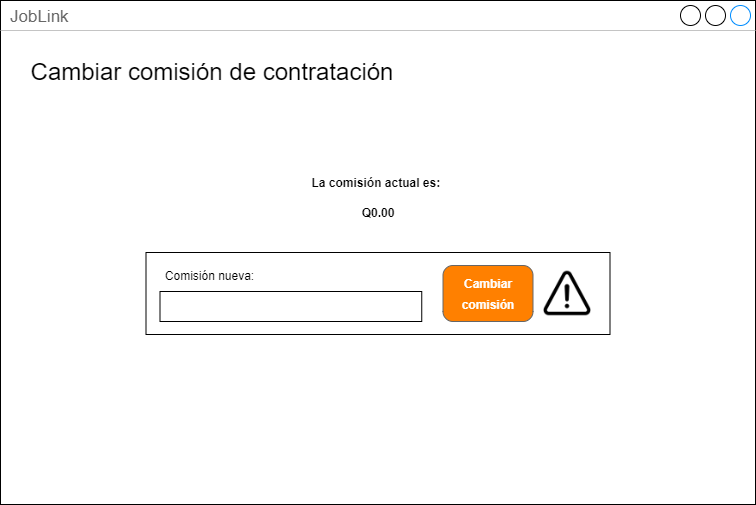

The diagram above was exported from draw.io. Its source (the exported page's mxGraphModel, read from the mxfile embedded in the PNG):
<mxGraphModel dx="283" dy="635" grid="1" gridSize="10" guides="1" tooltips="1" connect="1" arrows="1" fold="1" page="1" pageScale="1" pageWidth="1169" pageHeight="827" math="0" shadow="0">
  <root>
    <mxCell id="0" />
    <mxCell id="1" parent="0" />
    <mxCell id="glMvG5J48HhAm1v08hFz-20" value="JobLink" style="strokeWidth=1;shadow=0;dashed=0;align=center;html=1;shape=mxgraph.mockup.containers.window;align=left;verticalAlign=top;spacingLeft=8;strokeColor2=#008cff;strokeColor3=#c4c4c4;fontColor=#666666;mainText=;fontSize=17;labelBackgroundColor=none;whiteSpace=wrap;" vertex="1" parent="1">
      <mxGeometry x="1390" y="162" width="755" height="504" as="geometry" />
    </mxCell>
    <mxCell id="glMvG5J48HhAm1v08hFz-150" value="&lt;font style=&quot;font-size: 24px;&quot;&gt;Cambiar comisión de contratación&lt;/font&gt;" style="text;html=1;strokeColor=none;fillColor=none;align=center;verticalAlign=middle;whiteSpace=wrap;rounded=0;" vertex="1" parent="1">
      <mxGeometry x="1414.12" y="220" width="375.88" height="27" as="geometry" />
    </mxCell>
    <mxCell id="glMvG5J48HhAm1v08hFz-411" value="" style="rounded=0;whiteSpace=wrap;html=1;" vertex="1" parent="1">
      <mxGeometry x="1535.5" y="414" width="464" height="82" as="geometry" />
    </mxCell>
    <mxCell id="glMvG5J48HhAm1v08hFz-410" value="&lt;font style=&quot;font-size: 12px;&quot;&gt;Cambiar &lt;br&gt;comisión&lt;/font&gt;" style="strokeWidth=1;shadow=0;dashed=0;align=center;html=1;shape=mxgraph.mockup.buttons.button;strokeColor=#666666;fontColor=#ffffff;mainText=;buttonStyle=round;fontSize=17;fontStyle=1;fillColor=#FF8000;whiteSpace=wrap;" vertex="1" parent="1">
      <mxGeometry x="1832.5" y="427" width="90" height="56" as="geometry" />
    </mxCell>
    <mxCell id="glMvG5J48HhAm1v08hFz-412" value="Comisión nueva:" style="text;html=1;strokeColor=none;fillColor=none;align=center;verticalAlign=middle;whiteSpace=wrap;rounded=0;" vertex="1" parent="1">
      <mxGeometry x="1549.5" y="423" width="101.18" height="30" as="geometry" />
    </mxCell>
    <mxCell id="glMvG5J48HhAm1v08hFz-413" value="" style="rounded=0;whiteSpace=wrap;html=1;" vertex="1" parent="1">
      <mxGeometry x="1549.5" y="453" width="261.75" height="30" as="geometry" />
    </mxCell>
    <mxCell id="glMvG5J48HhAm1v08hFz-416" value="" style="shape=image;html=1;verticalAlign=top;verticalLabelPosition=bottom;labelBackgroundColor=#ffffff;imageAspect=0;aspect=fixed;image=https://cdn1.iconfinder.com/data/icons/ionicons-outline-vol-2/512/warning-outline-128.png" vertex="1" parent="1">
      <mxGeometry x="1929.5" y="427.5" width="55" height="55" as="geometry" />
    </mxCell>
    <mxCell id="glMvG5J48HhAm1v08hFz-417" value="&lt;b&gt;La comisión actual es:&amp;nbsp;&lt;/b&gt;" style="text;html=1;strokeColor=none;fillColor=none;align=center;verticalAlign=middle;whiteSpace=wrap;rounded=0;" vertex="1" parent="1">
      <mxGeometry x="1697" y="330" width="141" height="30" as="geometry" />
    </mxCell>
    <mxCell id="glMvG5J48HhAm1v08hFz-418" value="&lt;b&gt;Q0.00&lt;/b&gt;" style="text;html=1;strokeColor=none;fillColor=none;align=center;verticalAlign=middle;whiteSpace=wrap;rounded=0;" vertex="1" parent="1">
      <mxGeometry x="1743.75" y="360" width="47.5" height="30" as="geometry" />
    </mxCell>
  </root>
</mxGraphModel>